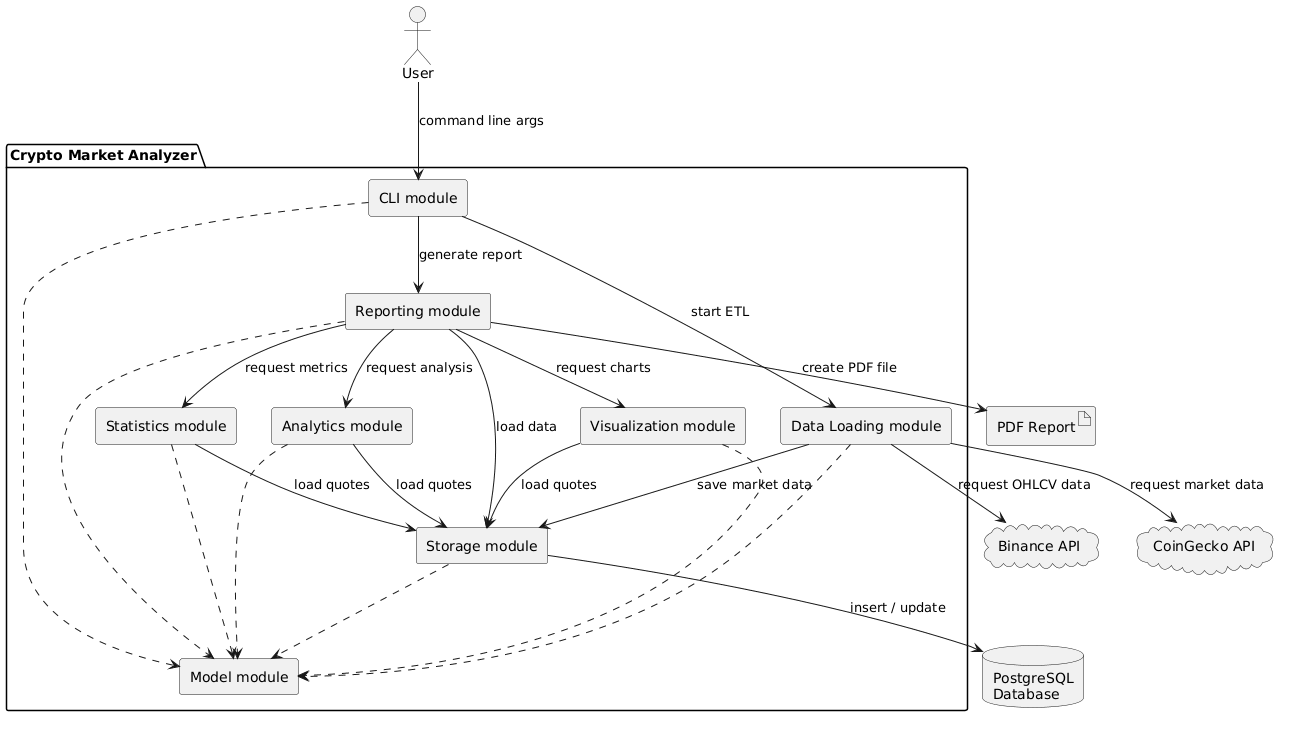

The diagram above was rendered by PlantUML. Its source (embedded in the PNG):
@startuml
skinparam componentStyle rectangle
skinparam shadowing false

actor User

cloud "CoinGecko API" as CoinGecko
cloud "Binance API" as Binance
database "PostgreSQL\nDatabase" as DB
artifact "PDF Report" as PDF

package "Crypto Market Analyzer" {
    [CLI module] as CLI
    [Data Loading module] as DL
    [Storage module] as Storage
    [Analytics module] as Analytics
    [Statistics module] as Statistics
    [Visualization module] as Visualization
    [Reporting module] as Reporting
    [Model module] as Model
}

User --> CLI : command line args

CLI --> DL : start ETL
DL --> CoinGecko : request market data
DL --> Binance : request OHLCV data
DL --> Storage : save market data
Storage --> DB : insert / update

CLI --> Reporting : generate report
Reporting --> Analytics : request analysis
Reporting --> Statistics : request metrics
Reporting --> Visualization : request charts
Reporting --> Storage : load data
Analytics --> Storage : load quotes
Statistics --> Storage : load quotes
Visualization --> Storage : load quotes

Reporting --> PDF : create PDF file

CLI ..> Model
DL ..> Model
Storage ..> Model
Analytics ..> Model
Statistics ..> Model
Visualization ..> Model
Reporting ..> Model
@enduml